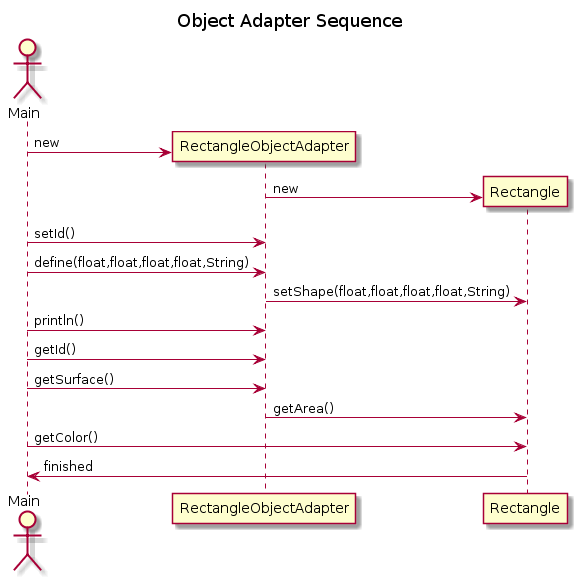

The diagram above was rendered by PlantUML. Its source (embedded in the PNG):
@startuml
title Object Adapter Sequence

actor Main
create RectangleObjectAdapter
Main -> RectangleObjectAdapter : new

create Rectangle
RectangleObjectAdapter -> Rectangle : new
Main -> RectangleObjectAdapter : setId()

Main -> RectangleObjectAdapter : define(float,float,float,float,String)

RectangleObjectAdapter -> Rectangle : setShape(float,float,float,float,String)

Main -> RectangleObjectAdapter : println()
Main -> RectangleObjectAdapter : getId()
Main -> RectangleObjectAdapter : getSurface()
RectangleObjectAdapter -> Rectangle : getArea()
Main -> Rectangle : getColor()
Rectangle -> Main : finished




@enduml